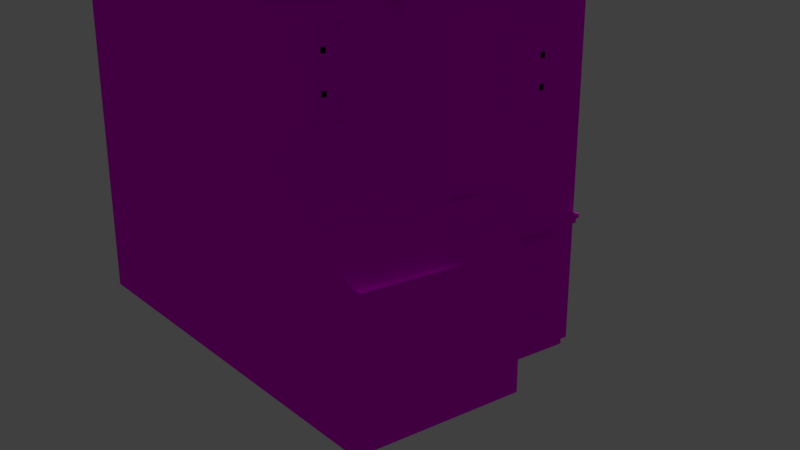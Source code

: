 # Source: b03_LOD1.blend  (saved by Blender 2.77.0; exported with 4.5.12 LTS)
import bpy
from mathutils import Matrix  # noqa: F401  (used for matrix-valued properties, if any)

bpy.ops.wm.read_factory_settings(use_empty=True)
scene = bpy.context.scene
scene.name = 'Scene'

# ---- collections
col_collection_1 = bpy.data.collections.new('Collection 1'); scene.collection.children.link(col_collection_1)

# ---- images (referenced by path relative to the original .blend; pixels are not part of the script)
import os
ASSET_DIR = os.environ.get("B2B_ASSET_DIR", "")  # directory of the original .blend (textures are referenced by path, not embedded)
HERE = os.path.dirname(os.path.abspath(__file__))  # packed textures are extracted next to this script under _unpacked/

def load_image(name, relpath, width, height, colorspace="sRGB"):
    """Load a texture the original file referenced (path relative to the .blend, or extracted next to this script)."""
    p = next((c for c in (os.path.join(HERE, relpath), os.path.join(ASSET_DIR, relpath)) if relpath and os.path.exists(c)), "")
    if p:
        img = bpy.data.images.load(p, check_existing=True)
        img.name = name
    else:  # same state as the original file: an image datablock whose file is absent (Cycles renders it pink)
        img = bpy.data.images.new(name, width, height)
        img.source = "FILE"
        img.filepath = "//" + (relpath or name)
    img.colorspace_settings.name = colorspace
    return img
img_colorpalette_jpg = load_image('colorPalette.jpg', 'colorPalette.jpg', 1024, 1024, 'sRGB')

# ---- materials (node trees are filled in below, after node groups)
mat_material = bpy.data.materials.new('Material')
mat_material.alpha_threshold = 0.0
mat_material.roughness = 0.5
mat_material.line_color = (0.0, 0.0, 0.0, 1.0)

# ---- material node trees
mat_material.use_nodes = True; mat_material.node_tree.nodes.clear()
_N = mat_material.node_tree.nodes; _L = mat_material.node_tree.links
n0 = _N.new('ShaderNodeOutputMaterial'); n0.name = 'Material Output'; n0.location = (300, 300)
n1 = _N.new('ShaderNodeBsdfDiffuse'); n1.name = 'Diffuse BSDF'; n1.location = (10, 300)
n2 = _N.new('ShaderNodeTexImage'); n2.name = 'Image Texture'; n2.location = (228, 132)
n2.width = 140
n2.image = img_colorpalette_jpg
n3 = _N.new('ShaderNodeTexCoord'); n3.name = 'Texture Coordinate'; n3.location = (-183, 230)
_L.new(n1.outputs[0], n0.inputs[0])
_L.new(n3.outputs[2], n2.inputs[0])
_L.new(n2.outputs[0], n1.inputs[0])
n0.is_active_output = True

# ---- world
world_world = bpy.data.worlds.new('World'); scene.world = world_world
world_world.color = (0.05088, 0.05088, 0.05088)
world_world.use_sun_shadow = False
world_world.sun_shadow_jitter_overblur = 0.0
world_world.cycles.sampling_method = 'MANUAL'

# ---- cameras
cam_camera = bpy.data.cameras.new('Camera')
cam_camera.clip_end = 100.0
cam_camera.lens = 35.0
cam_camera.sensor_width = 32.0
cam_camera.sensor_height = 18.0
cam_camera.ortho_scale = 7.314
cam_camera.dof.focus_distance = 0.0

# ---- lights
light_sun = bpy.data.lights.new('Sun', 'SUN')
light_sun.transmission_factor = 0.0
light_sun.angle = 0.1993
light_sun.energy = 1.0
light_sun.shadow_buffer_clip_start = 0.5
light_sun.shadow_soft_size = 0.1
light_sun.shadow_cascade_max_distance = 1000.0

# ---- meshes
me_cube = bpy.data.meshes.new('Cube')
me_cube.from_pydata([(1.703, 4.184, 0.7357), (1.703, -3.959, 0.7357), (-6.053, -3.959, 0.7357), (-6.053, 4.184, 0.7357), (1.703, 4.184, 14.31), (-6.053, -3.959, 14.31), (-6.053, 4.184, 14.31), (-2.175, 4.184, 0.7357), (-2.175, -3.959, 0.7357), (-2.175, 4.184, 18.19), (-2.175, -3.959, 18.19), (3.642, 4.184, 0.7357), (3.642, -3.959, 0.7357), (3.642, 4.184, 14.31), (3.642, -3.959, 14.31), (1.703, 1.47, 0.7357), (1.703, -1.245, 0.7357), (-6.053, -1.245, 0.7357), (-6.053, 1.47, 0.7357), (1.703, 1.47, 14.31), (1.703, -1.245, 14.31), (-6.053, -1.245, 14.31), (-6.053, 1.47, 14.31), (-2.175, 1.47, 18.19), (-2.175, -1.245, 18.19), (-2.175, -1.245, 0.7357), (-2.175, 1.47, 0.7357), (3.642, 1.47, 0.7357), (3.642, -1.245, 0.7357), (3.642, 1.47, 14.31), (3.642, -1.245, 14.31), (1.703, -1.245, 16.25), (1.703, -3.959, 14.31), (3.642, -1.245, 16.25), (1.703, 1.47, 16.25), (3.642, 1.47, 16.25), (1.703, 0.1123, 0.7357), (-6.053, 0.1123, 0.7357), (1.703, 0.1123, 14.31), (-6.053, 0.1123, 14.31), (-2.175, 0.1123, 18.19), (-2.175, 0.1123, 0.7357), (3.642, -0.2057, 0.7357), (3.642, 0.1123, 14.31), (1.703, 0.1123, 16.25), (3.642, 0.1123, 16.25), (1.703, 4.184, 10.16), (1.703, -3.959, 10.16), (-6.053, -3.959, 10.16), (-6.053, 4.184, 10.16), (-2.175, 4.184, 12.48), (-2.175, -3.959, 12.48), (3.642, 4.184, 11.21), (3.642, -3.959, 10.16), (3.642, 1.925, 12.1), (3.642, -1.245, 10.16), (-6.053, -1.245, 10.16), (-6.053, 1.47, 10.16), (-6.053, 0.1123, 10.16), (3.642, -0.2057, 11.21), (5.581, 4.184, 0.7357), (5.581, 1.066, 0.7357), (5.581, 1.925, 12.1), (5.581, -0.2057, 0.7357), (5.581, -0.2057, 11.21), (5.581, 4.184, 11.21), (-2.175, -3.959, 6.326), (3.606, -1.245, 6.673), (-6.053, -1.245, 6.326), (-6.053, 1.47, 6.326), (-6.053, 0.1123, 6.326), (3.606, -0.2057, 6.673), (1.703, 4.184, 6.326), (1.703, -3.959, 6.326), (-6.053, -3.959, 6.326), (-6.053, 4.184, 6.326), (-2.175, 4.184, 6.326), (3.642, 4.184, 6.326), (3.606, -3.959, 6.673), (5.581, 1.925, 6.326), (5.581, -0.2057, 6.326), (5.581, 4.184, 6.326), (7.031, -1.245, 0.7357), (7.031, -3.959, 0.7357), (7.031, -0.2057, 0.7357), (7.029, -1.245, 4.502), (7.029, -0.2057, 4.502), (7.03, -3.959, 4.502), (5.629, -1.245, 0.7357), (5.629, -3.959, 0.7357), (5.659, -1.245, 5.371), (5.659, -0.2057, 5.371), (5.66, -3.959, 5.371), (5.629, -0.2057, 0.7357), (7.029, 0.7982, 4.502), (7.031, 0.7982, 0.7357), (5.659, 0.7982, 5.371), (5.629, 0.7982, 0.7357), (5.629, -3.467, 0.7357), (5.66, -3.467, 5.371), (7.03, -3.467, 4.502), (7.031, -3.467, 0.7357), (-6.053, -3.467, 6.326), (3.606, -3.467, 6.673), (3.642, -3.467, 10.16), (-6.053, -3.467, 10.16), (3.642, -3.368, 14.68), (1.703, -3.368, 14.68), (-2.175, -3.467, 0.7357), (-6.053, -3.467, 14.31), (-6.053, -3.467, 0.7357), (3.642, -3.467, 14.31), (3.642, -3.467, 0.7357), (-2.175, -3.467, 18.19), (1.703, -3.467, 14.31), (1.703, -3.467, 0.7357), (3.642, -3.14, 13.7), (3.642, -3.14, 10.77), (3.642, -1.572, 13.7), (3.642, -1.572, 10.77), (3.63, -1.572, 6.89), (3.63, -3.14, 6.89), (3.64, -1.572, 9.594), (3.64, -3.14, 9.594), (3.777, -3.14, 13.7), (3.777, -3.14, 10.77), (3.777, -1.572, 13.7), (3.777, -1.572, 10.77), (3.765, -1.572, 6.889), (3.765, -3.14, 6.889), (3.775, -1.572, 9.593), (3.775, -3.14, 9.593), (3.777, -2.871, 13.5), (3.777, -2.871, 10.97), (3.777, -1.841, 13.5), (3.777, -1.841, 10.97), (3.765, -1.841, 7.076), (3.765, -2.871, 7.076), (3.774, -1.841, 9.406), (3.774, -2.871, 9.406), (3.582, -2.871, 13.5), (3.582, -2.871, 10.97), (3.582, -1.841, 13.5), (3.582, -1.841, 10.97), (3.571, -1.841, 7.077), (3.571, -2.871, 7.077), (3.579, -1.841, 9.407), (3.579, -2.871, 9.407), (3.499, -3.005, 8.718), (3.499, -3.005, 8.865), (3.499, -1.787, 8.718), (3.499, -1.787, 8.865), (3.685, -3.005, 8.718), (3.685, -3.005, 8.865), (3.685, -1.787, 8.718), (3.685, -1.787, 8.865), (3.499, -3.005, 7.733), (3.499, -3.005, 7.879), (3.499, -1.787, 7.733), (3.499, -1.787, 7.879), (3.685, -3.005, 7.733), (3.685, -3.005, 7.879), (3.685, -1.787, 7.733), (3.685, -1.787, 7.879), (3.499, -2.255, 6.991), (3.499, -2.4, 6.991), (3.499, -2.255, 9.479), (3.499, -2.4, 9.479), (3.685, -2.255, 6.991), (3.685, -2.4, 6.991), (3.685, -2.255, 9.479), (3.685, -2.4, 9.479), (3.499, -3.005, 12.74), (3.499, -3.005, 12.89), (3.499, -1.787, 12.74), (3.499, -1.787, 12.89), (3.685, -3.005, 12.74), (3.685, -3.005, 12.89), (3.685, -1.787, 12.74), (3.685, -1.787, 12.89), (3.499, -3.005, 11.76), (3.499, -3.005, 11.9), (3.499, -1.787, 11.76), (3.499, -1.787, 11.9), (3.685, -3.005, 11.76), (3.685, -3.005, 11.9), (3.685, -1.787, 11.76), (3.685, -1.787, 11.9), (3.499, -2.255, 11.02), (3.499, -2.4, 11.02), (3.499, -2.255, 13.5), (3.499, -2.4, 13.5), (3.685, -2.255, 11.02), (3.685, -2.4, 11.02), (3.685, -2.255, 13.5), (3.685, -2.4, 13.5), (1.703, -3.368, 15.03), (1.703, -3.959, 14.65), (3.642, -3.368, 15.03), (3.642, -3.959, 14.65), (3.642, 4.184, 14.65), (1.703, 4.184, 14.65), (1.703, 1.47, 16.59), (1.703, 0.1123, 16.59), (1.703, -1.245, 16.59), (3.642, 1.47, 16.59), (3.642, 0.1123, 16.59), (3.642, -1.245, 16.59), (3.893, -3.368, 14.68), (3.893, -3.959, 14.31), (3.893, 4.184, 14.31), (3.893, 1.47, 16.25), (3.893, 0.1123, 16.25), (3.893, -1.245, 16.25), (3.893, 1.47, 16.59), (3.893, 4.184, 14.65), (3.893, -3.368, 15.03), (3.893, -3.959, 14.65), (3.893, 0.1123, 16.59), (3.893, -1.245, 16.59), (3.642, -0.2119, 11.63), (5.581, -0.2119, 11.63), (3.642, 1.918, 13.06), (3.642, 4.178, 11.63), (5.581, 1.918, 13.06), (5.581, 4.178, 11.63), (5.841, 1.925, 12.64), (5.841, -0.2057, 11.21), (5.841, 4.184, 11.21), (5.809, 1.937, 13.05), (5.809, -0.1929, 11.61), (5.809, 4.197, 11.61), (5.581, 1.93, 11.95), (5.581, -0.2004, 10.51), (5.581, 4.189, 10.51), (5.841, 1.93, 11.95), (5.841, -0.2004, 10.51), (5.841, 4.189, 10.51), (6.108, 1.925, 12.64), (6.108, -0.2057, 11.21), (6.108, 4.184, 11.21), (6.108, 1.918, 13.06), (6.108, -0.2119, 11.63), (6.108, 4.178, 11.63), (-2.175, -3.959, 4.242), (-6.053, -1.245, 4.242), (-6.053, 1.47, 4.242), (-6.053, 0.1123, 4.242), (3.635, -0.2057, 4.242), (5.581, 1.066, 4.242), (5.581, -0.2057, 4.242), (-6.053, -3.467, 4.242), (1.703, 4.184, 4.242), (1.703, -3.959, 4.242), (-6.053, -3.959, 4.242), (-6.053, 4.184, 4.242), (-2.175, 4.184, 4.242), (3.642, 4.184, 4.242), (3.635, -3.959, 4.242), (5.581, 4.184, 4.242), (7.03, -1.245, 4.242), (7.03, -0.2057, 4.242), (7.031, -3.959, 4.242), (5.635, -3.959, 4.242), (5.635, -0.2057, 4.242), (7.03, 0.7982, 4.242), (5.635, 0.7982, 4.242), (7.031, -3.467, 4.242), (7.301, -1.245, 4.504), (7.302, -3.467, 4.504), (7.302, -3.959, 4.242), (7.302, -3.959, 4.504), (7.301, -0.2057, 4.504), (7.301, 0.7983, 4.504), (7.301, -1.245, 4.242), (7.301, -0.2057, 4.242), (7.301, 0.7983, 4.242), (7.302, -3.467, 4.242), (5.559, 0.7364, 4.056), (5.559, 0.7364, 4.206), (5.559, 4.178, 4.056), (5.559, 4.178, 4.206), (5.691, 0.7364, 4.056), (5.691, 0.7364, 4.206), (5.691, 4.178, 4.056), (5.691, 4.178, 4.206), (5.559, 0.7364, 4.328), (5.559, 4.178, 4.328), (5.691, 4.178, 4.328), (5.691, 0.7364, 4.328), (5.781, 4.178, 4.206), (5.781, 0.7364, 4.206), (5.781, 4.178, 4.328), (5.781, 0.7364, 4.328), (5.603, -0.1925, 9.896), (5.603, -0.1925, 10.05), (5.603, 4.16, 9.896), (5.603, 4.16, 10.05), (5.735, -0.1925, 9.896), (5.735, -0.1925, 10.05), (5.735, 4.16, 9.896), (5.735, 4.16, 10.05), (5.603, -0.1925, 10.17), (5.603, 4.16, 10.17), (5.735, 4.16, 10.17), (5.735, -0.1925, 10.17), (5.825, 4.16, 10.05), (5.825, -0.1925, 10.05), (5.825, 4.16, 10.17), (5.825, -0.1925, 10.17), (3.674, -3.946, 9.896), (3.674, -3.946, 10.05), (3.674, -0.2728, 9.896), (3.674, -0.2728, 10.05), (3.805, -3.946, 9.896), (3.805, -3.946, 10.05), (3.805, -0.2728, 9.896), (3.805, -0.2728, 10.05), (3.674, -3.946, 10.17), (3.674, -0.2728, 10.17), (3.805, -0.2728, 10.17), (3.805, -3.946, 10.17), (3.895, -0.2728, 10.05), (3.895, -3.946, 10.05), (3.895, -0.2728, 10.17), (3.895, -3.946, 10.17), (3.663, -0.1958, 9.896), (3.663, -0.1958, 10.05), (5.826, -0.1958, 9.896), (5.826, -0.1958, 10.05), (3.663, -0.3277, 9.896), (3.663, -0.3277, 10.05), (5.826, -0.3277, 9.896), (5.826, -0.3277, 10.05), (3.663, -0.1958, 10.17), (5.826, -0.1958, 10.17), (5.826, -0.3277, 10.17), (3.663, -0.3277, 10.17), (5.826, -0.4178, 10.05), (3.663, -0.4178, 10.05), (5.826, -0.4178, 10.17), (3.663, -0.4178, 10.17), (5.581, 3.268, 9.264), (5.581, 1.541, 9.264), (5.581, 3.268, 7.097), (5.581, 1.541, 7.097), (5.581, 0.5268, 8.94), (5.859, 3.268, 9.264), (5.859, 1.541, 9.264), (5.859, 3.268, 7.097), (5.859, 1.541, 7.097), (5.859, 3.115, 9.071), (5.859, 1.695, 9.071), (5.859, 3.115, 7.289), (5.859, 1.695, 7.289), (5.833, 3.115, 9.071), (5.833, 1.695, 9.071), (5.833, 3.115, 7.289), (5.833, 1.695, 7.289), (5.701, 1.656, 8.491), (5.701, 1.656, 8.637), (5.701, 3.153, 8.491), (5.701, 3.153, 8.637), (5.887, 1.656, 8.491), (5.887, 1.656, 8.637), (5.887, 3.153, 8.491), (5.887, 3.153, 8.637), (5.701, 1.656, 7.733), (5.701, 1.656, 7.879), (5.701, 3.153, 7.733), (5.701, 3.153, 7.879), (5.887, 1.656, 7.733), (5.887, 1.656, 7.879), (5.887, 3.153, 7.733), (5.887, 3.153, 7.879), (5.701, 2.477, 7.25), (5.701, 2.332, 7.25), (5.701, 2.477, 9.22), (5.701, 2.332, 9.22), (5.887, 2.477, 7.25), (5.887, 2.332, 7.25), (5.887, 2.477, 9.22), (5.887, 2.332, 9.22), (3.615, -3.967, 14.02), (3.615, -3.967, 14.17), (3.615, 4.171, 14.02), (3.615, 4.171, 14.17), (3.747, -3.967, 14.02), (3.747, -3.967, 14.17), (3.747, 4.171, 14.02), (3.747, 4.171, 14.17), (3.615, -3.967, 14.29), (3.615, 4.171, 14.29), (3.747, 4.171, 14.29), (3.747, -3.967, 14.29), (3.837, 4.171, 14.17), (3.837, -3.967, 14.17), (3.837, 4.171, 14.29), (3.837, -3.967, 14.29), (-0.7248, 1.673, 15.96), (-0.7248, 1.673, 17.18), (-0.7248, 2.889, 15.96), (-0.7248, 2.889, 17.18), (0.4912, 1.673, 15.96), (0.4912, 1.673, 17.18), (0.4912, 2.889, 15.96), (0.4912, 2.889, 17.18), (-0.5993, 1.799, 17.18), (-0.5993, 2.764, 17.18), (0.3657, 2.764, 17.18), (0.3657, 1.799, 17.18), (-0.5993, 1.799, 17.39), (-0.5993, 2.764, 17.39), (0.3657, 2.764, 17.39), (0.3657, 1.799, 17.39), (-0.6379, 1.76, 17.46), (-0.6379, 2.802, 17.46), (0.4043, 2.802, 17.46), (0.4043, 1.76, 17.46), (-0.5603, 1.838, 18.09), (-0.5603, 2.725, 18.09), (0.3267, 2.725, 18.09), (0.3267, 1.838, 18.09), (-0.4202, 1.978, 18.16), (-0.4202, 2.585, 18.16), (0.1867, 2.585, 18.16), (0.1867, 1.978, 18.16), (-0.4202, 1.978, 18.6), (-0.4202, 2.585, 18.6), (0.1867, 2.585, 18.6), (0.1867, 1.978, 18.6), (-0.523, 1.875, 18.6), (-0.523, 2.688, 18.6), (0.2895, 2.688, 18.6), (0.2895, 1.875, 18.6), (-0.523, 1.875, 19.08), (-0.523, 2.688, 19.08), (0.2895, 2.688, 19.08), (0.2895, 1.875, 19.08), (-0.09747, 2.588, 19.05), (-0.09747, 2.588, 20.21), (0.1597, 2.439, 19.05), (0.1597, 2.439, 20.21), (0.1597, 2.142, 19.05), (0.1597, 2.142, 20.21), (-0.09747, 1.994, 19.05), (-0.09747, 1.994, 20.21), (-0.3546, 2.142, 19.05), (-0.3546, 2.142, 20.21), (-0.3546, 2.439, 19.05), (-0.3546, 2.439, 20.21), (-0.09747, 2.588, 19.63), (0.1597, 2.439, 19.63), (0.1597, 2.142, 19.63), (-0.09747, 1.994, 19.63), (-0.3546, 2.142, 19.63), (-0.3546, 2.439, 19.63), (-0.09747, 2.588, 19.74), (0.1597, 2.439, 19.74), (0.1597, 2.142, 19.74), (-0.09747, 1.994, 19.74), (-0.3546, 2.142, 19.74), (-0.3546, 2.439, 19.74), (0.1966, 2.461, 19.75), (0.2237, 2.476, 19.62), (0.1966, 2.121, 19.75), (0.2237, 2.105, 19.62), (-0.09747, 1.951, 19.75), (-0.09747, 1.92, 19.62), (-0.3915, 2.121, 19.75), (-0.4186, 2.105, 19.62), (-0.3915, 2.461, 19.75), (-0.4186, 2.476, 19.62), (-0.09747, 2.662, 19.62), (-0.09747, 2.63, 19.75), (-1.961, -3.381, 19.39), (-1.961, -3.381, 18.23), (-1.961, -3.084, 19.39), (-0.09747, 1.994, 20.32), (-1.961, -3.084, 18.23), (-0.3546, 2.439, 20.32), (0.222, 2.475, 20.19), (-0.09747, 2.66, 20.19), (0.222, 2.106, 20.19), (-0.09747, 1.922, 20.19), (-0.417, 2.106, 20.19), (-0.417, 2.475, 20.19), (0.1597, 2.439, 20.32), (-0.09747, 2.588, 20.32), (0.1597, 2.142, 20.32), (-2.218, -2.936, 19.39), (-0.3546, 2.142, 20.32), (-2.218, -2.936, 18.23), (-2.218, -3.529, 18.23), (-2.218, -3.529, 19.39), (-2.475, -3.381, 18.23), (-2.475, -3.381, 19.39), (-2.475, -3.084, 18.23), (-2.475, -3.084, 19.39), (-2.218, -2.936, 18.81), (-1.961, -3.084, 18.81), (-1.961, -3.381, 18.81), (-2.218, -3.529, 18.81), (-2.475, -3.381, 18.81), (-2.475, -3.084, 18.81), (-2.218, -2.936, 18.92), (-1.961, -3.084, 18.92), (-1.961, -3.381, 18.92), (-2.218, -3.529, 18.92), (-2.475, -3.381, 18.92), (-2.475, -3.084, 18.92), (-1.924, -3.063, 18.93), (-1.897, -3.047, 18.8), (-1.924, -3.402, 18.93), (-1.897, -3.418, 18.8), (-2.218, -3.572, 18.93), (-2.218, -3.603, 18.8), (-2.512, -3.402, 18.93), (-2.539, -3.418, 18.8), (-2.512, -3.063, 18.93), (-2.539, -3.047, 18.8), (-2.218, -2.862, 18.8), (-2.218, -2.893, 18.93), (-2.218, -3.529, 19.5), (-2.475, -3.084, 19.5), (-1.898, -3.048, 19.37), (-2.218, -2.864, 19.37), (-1.898, -3.417, 19.37), (-2.218, -3.601, 19.37), (-2.537, -3.417, 19.37), (-2.537, -3.048, 19.37), (-1.961, -3.084, 19.5), (-2.218, -2.936, 19.5), (-1.961, -3.381, 19.5), (-2.475, -3.381, 19.5), (-2.407, -3.597, 18.0), (-2.407, -3.597, 18.34), (-2.407, -2.982, 18.0), (-2.407, -2.982, 18.34), (-1.792, -3.597, 18.0), (-1.792, -3.597, 18.34), (-1.792, -2.982, 18.0), (-1.792, -2.982, 18.34), (5.581, 3.417, 0.9216), (5.581, 1.397, 0.9216), (5.581, 1.397, 3.904), (5.581, 3.417, 3.904), (6.059, 3.417, 0.9216), (6.059, 1.397, 0.9216), (6.059, 1.397, 3.904), (6.059, 3.417, 3.904)], [], [(108, 8, 2, 110), (113, 109, 5, 10), (43, 29, 35, 45), (51, 10, 5, 48), (57, 22, 6, 49), (256, 7, 3, 255), (252, 0, 7, 256), (47, 32, 10, 51), (114, 113, 10, 32), (115, 1, 8, 108), (104, 111, 14, 53), (253, 1, 12, 258), (46, 4, 13, 52), (15, 0, 11, 27), (115, 16, 28, 112), (36, 15, 27, 42), (52, 13, 29, 54), (59, 43, 30, 55), (0, 15, 26, 7), (36, 16, 25, 41), (4, 9, 23, 19), (38, 40, 24, 20), (105, 109, 21, 56), (58, 39, 22, 57), (111, 30, 33, 106), (9, 6, 22, 23), (40, 39, 21, 24), (7, 26, 18, 3), (41, 25, 17, 37), (205, 206, 218, 214), (34, 44, 203, 202), (107, 32, 197, 196), (4, 19, 34), (114, 32, 107), (38, 20, 31, 44), (29, 13, 35), (19, 38, 44, 34), (13, 4, 201, 200), (26, 41, 37, 18), (23, 22, 39, 40), (56, 21, 39, 58), (19, 23, 40, 38), (15, 36, 41, 26), (54, 29, 43, 59), (16, 36, 42, 28), (30, 43, 45, 33), (27, 11, 60, 61), (68, 56, 58, 70), (24, 21, 109, 113), (20, 24, 113, 114), (16, 115, 108, 25), (65, 52, 223, 225), (111, 104, 117, 116), (32, 47, 53, 14), (1, 115, 112, 12), (48, 5, 109, 105), (4, 46, 50, 9), (9, 50, 49, 6), (14, 111, 106), (207, 198, 216, 219), (20, 114, 107, 31), (89, 98, 101, 83), (225, 224, 229, 231), (42, 27, 61, 63), (248, 42, 63, 250), (254, 74, 102, 251), (257, 77, 81, 259), (55, 104, 123, 122), (259, 81, 79, 249), (249, 79, 80, 250), (244, 66, 74, 254), (246, 69, 75, 255), (253, 73, 66, 244), (91, 90, 85, 86), (252, 72, 77, 257), (98, 88, 82, 101), (251, 102, 68, 245), (247, 70, 69, 246), (245, 68, 70, 247), (59, 71, 80, 64), (47, 73, 78, 53), (46, 72, 76, 50), (260, 261, 275, 274), (267, 260, 274, 277), (99, 92, 87, 100), (261, 84, 95, 265), (263, 89, 83, 262), (88, 93, 84, 82), (28, 42, 93, 88), (258, 12, 89, 263), (248, 71, 91, 264), (103, 78, 92, 99), (112, 28, 88, 98), (71, 67, 90, 91), (266, 96, 94, 265), (84, 93, 97, 95), (91, 86, 94, 96), (264, 91, 96, 266), (67, 103, 99, 90), (12, 112, 98, 89), (48, 105, 102, 74), (87, 262, 270, 271), (25, 108, 110, 17), (70, 58, 57, 69), (105, 56, 68, 102), (71, 59, 55, 67), (46, 52, 77, 72), (103, 104, 53, 78), (47, 51, 66, 73), (69, 57, 49, 75), (66, 51, 48, 74), (79, 346, 62, 64, 80), (65, 62, 343, 342), (52, 65, 81, 77), (50, 76, 75, 49), (90, 99, 100, 85), (118, 116, 124, 126), (104, 55, 119, 117), (55, 30, 118, 119), (30, 111, 116, 118), (122, 123, 131, 130), (67, 55, 122, 120), (104, 103, 121, 123), (103, 67, 120, 121), (125, 127, 135, 133), (129, 128, 136, 137), (119, 118, 126, 127), (123, 121, 129, 131), (121, 120, 128, 129), (117, 119, 127, 125), (120, 122, 130, 128), (116, 117, 125, 124), (137, 136, 144, 145), (139, 137, 145, 147), (124, 125, 133, 132), (128, 130, 138, 136), (130, 131, 139, 138), (126, 124, 132, 134), (127, 126, 134, 135), (131, 129, 137, 139), (143, 142, 140, 141), (144, 146, 147, 145), (133, 135, 143, 141), (132, 133, 141, 140), (136, 138, 146, 144), (138, 139, 147, 146), (134, 132, 140, 142), (135, 134, 142, 143), (149, 151, 150, 148), (151, 155, 154, 150), (155, 153, 152, 154), (153, 149, 148, 152), (148, 150, 154, 152), (153, 155, 151, 149), (157, 159, 158, 156), (159, 163, 162, 158), (163, 161, 160, 162), (161, 157, 156, 160), (156, 158, 162, 160), (161, 163, 159, 157), (165, 167, 166, 164), (167, 171, 170, 166), (171, 169, 168, 170), (169, 165, 164, 168), (164, 166, 170, 168), (169, 171, 167, 165), (173, 175, 174, 172), (175, 179, 178, 174), (179, 177, 176, 178), (177, 173, 172, 176), (172, 174, 178, 176), (177, 179, 175, 173), (181, 183, 182, 180), (183, 187, 186, 182), (187, 185, 184, 186), (185, 181, 180, 184), (180, 182, 186, 184), (185, 187, 183, 181), (189, 191, 190, 188), (191, 195, 194, 190), (195, 193, 192, 194), (193, 189, 188, 192), (188, 190, 194, 192), (193, 195, 191, 189), (196, 197, 199, 198), (201, 202, 205, 200), (203, 204, 207, 206), (202, 203, 206, 205), (204, 196, 198, 207), (206, 207, 219, 218), (4, 34, 202, 201), (13, 200, 215, 210), (35, 13, 210, 211), (31, 107, 196, 204), (44, 31, 204, 203), (32, 14, 199, 197), (213, 212, 218, 219), (211, 210, 215, 214), (208, 213, 219, 216), (209, 208, 216, 217), (212, 211, 214, 218), (198, 199, 217, 216), (33, 45, 212, 213), (106, 33, 213, 208), (199, 14, 209, 217), (14, 106, 208, 209), (45, 35, 211, 212), (200, 205, 214, 215), (222, 220, 221, 224), (223, 222, 224, 225), (59, 64, 221, 220), (54, 59, 220, 222), (227, 64, 233, 236), (52, 54, 222, 223), (230, 227, 239, 242), (227, 226, 238, 239), (65, 225, 231, 228), (221, 64, 227, 230), (226, 227, 236, 235), (224, 221, 230, 229), (233, 232, 235, 236), (232, 234, 237, 235), (64, 62, 232, 233), (228, 226, 235, 237), (65, 228, 237, 234), (62, 65, 234, 232), (239, 238, 241, 242), (238, 240, 243, 241), (229, 230, 242, 241), (226, 228, 240, 238), (228, 231, 243, 240), (231, 229, 241, 243), (82, 260, 267, 101), (93, 264, 266, 97), (97, 266, 265, 95), (42, 248, 264, 93), (78, 258, 263, 92), (92, 263, 262, 87), (261, 265, 276, 275), (84, 261, 260, 82), (101, 267, 262, 83), (17, 245, 247, 37), (37, 247, 246, 18), (110, 251, 245, 17), (0, 252, 257, 11), (1, 253, 244, 8), (18, 246, 255, 3), (8, 244, 254, 2), (61, 249, 250, 63), (60, 259, 546, 543), (11, 257, 259, 60), (2, 254, 251, 110), (71, 248, 250, 80), (73, 253, 258, 78), (72, 252, 256, 76), (76, 256, 255, 75), (277, 269, 271, 270), (275, 272, 268, 274), (274, 268, 269, 277), (272, 275, 276, 273), (265, 94, 273, 276), (100, 87, 271, 269), (94, 86, 272, 273), (85, 100, 269, 268), (262, 267, 277, 270), (86, 85, 268, 272), (279, 281, 280, 278), (281, 285, 284, 280), (285, 283, 282, 284), (283, 279, 278, 282), (278, 280, 284, 282), (285, 281, 287, 288), (289, 288, 287, 286), (285, 288, 292, 290), (281, 279, 286, 287), (279, 283, 289, 286), (291, 290, 292, 293), (283, 285, 290, 291), (289, 283, 291, 293), (288, 289, 293, 292), (295, 297, 296, 294), (297, 301, 300, 296), (301, 299, 298, 300), (299, 295, 294, 298), (294, 296, 300, 298), (301, 297, 303, 304), (305, 304, 303, 302), (301, 304, 308, 306), (297, 295, 302, 303), (295, 299, 305, 302), (307, 306, 308, 309), (299, 301, 306, 307), (305, 299, 307, 309), (304, 305, 309, 308), (311, 313, 312, 310), (313, 317, 316, 312), (317, 315, 314, 316), (315, 311, 310, 314), (310, 312, 316, 314), (317, 313, 319, 320), (321, 320, 319, 318), (317, 320, 324, 322), (313, 311, 318, 319), (311, 315, 321, 318), (323, 322, 324, 325), (315, 317, 322, 323), (321, 315, 323, 325), (320, 321, 325, 324), (327, 329, 328, 326), (329, 333, 332, 328), (333, 331, 330, 332), (331, 327, 326, 330), (326, 328, 332, 330), (333, 329, 335, 336), (337, 336, 335, 334), (333, 336, 340, 338), (329, 327, 334, 335), (327, 331, 337, 334), (339, 338, 340, 341), (331, 333, 338, 339), (337, 331, 339, 341), (336, 337, 341, 340), (343, 345, 350, 348), (62, 346, 79, 345, 343), (79, 81, 344, 345), (81, 65, 342, 344), (348, 350, 354, 352), (342, 343, 348, 347), (344, 342, 347, 349), (345, 344, 349, 350), (351, 352, 356, 355), (347, 348, 352, 351), (349, 347, 351, 353), (350, 349, 353, 354), (355, 356, 358, 357), (353, 351, 355, 357), (354, 353, 357, 358), (352, 354, 358, 356), (360, 362, 361, 359), (362, 366, 365, 361), (366, 364, 363, 365), (364, 360, 359, 363), (359, 361, 365, 363), (364, 366, 362, 360), (368, 370, 369, 367), (370, 374, 373, 369), (374, 372, 371, 373), (372, 368, 367, 371), (367, 369, 373, 371), (372, 374, 370, 368), (376, 378, 377, 375), (378, 382, 381, 377), (382, 380, 379, 381), (380, 376, 375, 379), (375, 377, 381, 379), (380, 382, 378, 376), (384, 386, 385, 383), (386, 390, 389, 385), (390, 388, 387, 389), (388, 384, 383, 387), (383, 385, 389, 387), (390, 386, 392, 393), (394, 393, 392, 391), (390, 393, 397, 395), (386, 384, 391, 392), (384, 388, 394, 391), (396, 395, 397, 398), (388, 390, 395, 396), (394, 388, 396, 398), (393, 394, 398, 397), (400, 402, 401, 399), (402, 406, 405, 401), (406, 404, 403, 405), (404, 400, 399, 403), (399, 401, 405, 403), (400, 404, 410, 407), (407, 410, 414, 411), (406, 402, 408, 409), (404, 406, 409, 410), (402, 400, 407, 408), (413, 412, 416, 417), (409, 408, 412, 413), (410, 409, 413, 414), (408, 407, 411, 412), (418, 417, 421, 422), (414, 413, 417, 418), (412, 411, 415, 416), (411, 414, 418, 415), (419, 422, 426, 423), (416, 415, 419, 420), (415, 418, 422, 419), (417, 416, 420, 421), (426, 425, 429, 430), (421, 420, 424, 425), (422, 421, 425, 426), (420, 419, 423, 424), (428, 427, 431, 432), (424, 423, 427, 428), (423, 426, 430, 427), (425, 424, 428, 429), (431, 434, 438, 435), (427, 430, 434, 431), (429, 428, 432, 433), (430, 429, 433, 434), (438, 437, 436, 435), (433, 432, 436, 437), (434, 433, 437, 438), (432, 431, 435, 436), (457, 440, 442, 458), (458, 442, 444, 459), (459, 444, 446, 460), (460, 446, 448, 461), (444, 442, 481, 483), (461, 448, 450, 462), (462, 450, 440, 457), (439, 441, 443, 445, 447, 449), (449, 456, 451, 439), (447, 455, 456, 449), (445, 454, 455, 447), (443, 453, 454, 445), (441, 452, 453, 443), (439, 451, 452, 441), (461, 462, 471, 469), (458, 459, 465, 463), (455, 454, 468, 470), (462, 457, 474, 471), (452, 451, 473, 464), (459, 460, 467, 465), (472, 471, 474, 473), (470, 469, 471, 472), (468, 467, 469, 470), (466, 465, 467, 468), (464, 463, 465, 466), (473, 474, 463, 464), (454, 453, 466, 468), (457, 458, 463, 474), (451, 456, 472, 473), (460, 461, 469, 467), (453, 452, 464, 466), (456, 455, 470, 472), (487, 488, 480, 491, 478, 489), (509, 496, 498, 510), (446, 444, 483, 484), (442, 440, 482, 481), (475, 477, 525, 527), (448, 446, 484, 485), (483, 481, 487, 489), (486, 485, 491, 480), (481, 482, 488, 487), (484, 483, 489, 478), (482, 486, 480, 488), (485, 484, 478, 491), (508, 494, 496, 509), (507, 475, 494, 508), (506, 477, 475, 507), (440, 450, 486, 482), (505, 490, 477, 506), (450, 448, 485, 486), (510, 498, 490, 505), (492, 479, 476, 493, 495, 497), (497, 504, 499, 492), (495, 503, 504, 497), (493, 502, 503, 495), (476, 501, 502, 493), (479, 500, 501, 476), (492, 499, 500, 479), (509, 510, 519, 517), (506, 507, 513, 511), (503, 502, 516, 518), (510, 505, 522, 519), (500, 499, 521, 512), (507, 508, 515, 513), (520, 519, 522, 521), (518, 517, 519, 520), (516, 515, 517, 518), (514, 513, 515, 516), (512, 511, 513, 514), (521, 522, 511, 512), (502, 501, 514, 516), (505, 506, 511, 522), (499, 504, 520, 521), (508, 509, 517, 515), (501, 500, 512, 514), (504, 503, 518, 520), (531, 532, 524, 534, 523, 533), (494, 475, 527, 528), (477, 490, 526, 525), (496, 494, 528, 529), (527, 525, 531, 533), (530, 529, 534, 524), (525, 526, 532, 531), (528, 527, 533, 523), (526, 530, 524, 532), (529, 528, 523, 534), (490, 498, 530, 526), (498, 496, 529, 530), (536, 538, 537, 535), (538, 542, 541, 537), (542, 540, 539, 541), (540, 536, 535, 539), (535, 537, 541, 539), (540, 542, 538, 536), (543, 546, 550, 547), (61, 60, 543, 544), (249, 61, 544, 545), (259, 249, 545, 546), (547, 550, 549, 548), (544, 543, 547, 548), (546, 545, 549, 550), (545, 544, 548, 549)])
_uv = me_cube.uv_layers.new(name='UVMap')
_uv.uv.foreach_set('vector', [0.4975, 0.02972, 0.4977, 0.02972, 0.4977, 0.03229, 0.4975, 0.03229, 0.6088, 0.4511, 0.6088, 0.4537, 0.6086, 0.4537, 0.6086, 0.4511, 0.4994, 0.02891, 0.4999, 0.02891, 0.4999, 0.03019, 0.4994, 0.03019, 0.4983, 0.01582, 0.4983, 0.01203, 0.4999, 0.0146, 0.4999, 0.01736, 0.5071, 0.01739, 0.5071, 0.01464, 0.5082, 0.01464, 0.5082, 0.01739, 0.5033, 0.01436, 0.5033, 0.01203, 0.5048, 0.01203, 0.5048, 0.01436, 0.5017, 0.01436, 0.5017, 0.01203, 0.5033, 0.01203, 0.5033, 0.01436, 0.4967, 0.01736, 0.4967, 0.0146, 0.4983, 0.01203, 0.4983, 0.01582, 0.6066, 0.4677, 0.6083, 0.4677, 0.6083, 0.4681, 0.6066, 0.468, 0.4975, 0.02715, 0.4977, 0.02715, 0.4977, 0.02972, 0.4975, 0.02972, 0.4979, 0.02615, 0.4979, 0.02891, 0.4977, 0.02891, 0.4977, 0.02615, 0.4967, 0.02128, 0.4967, 0.02361, 0.4959, 0.02361, 0.4959, 0.02128, 0.5017, 0.01828, 0.5017, 0.02104, 0.5009, 0.02104, 0.5009, 0.01898, 0.4955, 0.02715, 0.4944, 0.02715, 0.4944, 0.02586, 0.4955, 0.02586, 0.4975, 0.02715, 0.4966, 0.02715, 0.4966, 0.02586, 0.4975, 0.02586, 0.4961, 0.02715, 0.4955, 0.02715, 0.4955, 0.02586, 0.4962, 0.02586, 0.5011, 0.02685, 0.5011, 0.02891, 0.4999, 0.02891, 0.5001, 0.02744, 0.4993, 0.02685, 0.4994, 0.02891, 0.4988, 0.02891, 0.4988, 0.02615, 0.4944, 0.02715, 0.4955, 0.02715, 0.4955, 0.02972, 0.4944, 0.02972, 0.4961, 0.02715, 0.4966, 0.02715, 0.4966, 0.02972, 0.4961, 0.02972, 0.6066, 0.4626, 0.6083, 0.4627, 0.6083, 0.4645, 0.6066, 0.4644, 0.6066, 0.4653, 0.6083, 0.4654, 0.6083, 0.4663, 0.6066, 0.4662, 0.505, 0.01739, 0.505, 0.01464, 0.506, 0.01464, 0.506, 0.01739, 0.5065, 0.01739, 0.5065, 0.01464, 0.5071, 0.01464, 0.5071, 0.01739, 0.4979, 0.02891, 0.4988, 0.02891, 0.4988, 0.03019, 0.498, 0.02916, 0.612, 0.4511, 0.612, 0.4537, 0.6109, 0.4537, 0.6109, 0.4511, 0.6103, 0.4511, 0.6103, 0.4537, 0.6097, 0.4537, 0.6097, 0.4511, 0.4944, 0.02972, 0.4955, 0.02972, 0.4955, 0.03229, 0.4944, 0.03229, 0.4961, 0.02972, 0.4966, 0.02972, 0.4966, 0.03229, 0.4961, 0.03229, 0.6068, 0.4699, 0.6068, 0.4708, 0.6067, 0.4708, 0.6067, 0.4699, 0.5069, 0.02544, 0.5069, 0.02634, 0.5068, 0.02634, 0.5068, 0.02544, 0.5076, 0.02865, 0.5077, 0.02905, 0.5076, 0.02905, 0.5074, 0.02865, 0.5077, 0.02364, 0.5077, 0.02544, 0.5069, 0.02544, 0.5077, 0.02872, 0.5077, 0.02905, 0.5076, 0.02865, 0.5077, 0.02634, 0.5077, 0.02725, 0.5069, 0.02725, 0.5069, 0.02634, 0.4999, 0.02891, 0.5011, 0.02891, 0.4999, 0.03019, 0.5077, 0.02544, 0.5077, 0.02634, 0.5069, 0.02634, 0.5069, 0.02544, 0.5, 0.1953, 0.5008, 0.1953, 0.5008, 0.1955, 0.5, 0.1955, 0.4955, 0.02972, 0.4961, 0.02972, 0.4961, 0.03229, 0.4955, 0.03229, 0.6109, 0.4511, 0.6109, 0.4537, 0.6103, 0.4537, 0.6103, 0.4511, 0.506, 0.01739, 0.506, 0.01464, 0.5065, 0.01464, 0.5065, 0.01739, 0.6066, 0.4644, 0.6083, 0.4645, 0.6083, 0.4654, 0.6066, 0.4653, 0.4955, 0.02715, 0.4961, 0.02715, 0.4961, 0.02972, 0.4955, 0.02972, 0.5001, 0.02744, 0.4999, 0.02891, 0.4994, 0.02891, 0.4993, 0.02685, 0.4966, 0.02715, 0.4961, 0.02715, 0.4962, 0.02586, 0.4966, 0.02586, 0.4988, 0.02891, 0.4994, 0.02891, 0.4994, 0.03019, 0.4988, 0.03019, 0.4955, 0.02586, 0.4944, 0.02586, 0.4944, 0.02457, 0.4953, 0.02457, 0.506, 0.01993, 0.506, 0.01739, 0.5065, 0.01739, 0.5065, 0.01993, 0.6097, 0.4511, 0.6097, 0.4537, 0.6088, 0.4537, 0.6088, 0.4511, 0.6066, 0.4662, 0.6083, 0.4663, 0.6083, 0.4677, 0.6066, 0.4677, 0.4966, 0.02715, 0.4975, 0.02715, 0.4975, 0.02972, 0.4966, 0.02972, 0.4992, 0.1932, 0.5, 0.1932, 0.5, 0.1935, 0.4992, 0.1935, 0.4979, 0.02891, 0.4979, 0.02615, 0.4981, 0.02656, 0.4981, 0.0285, 0.4967, 0.0146, 0.4967, 0.01736, 0.4959, 0.01736, 0.4959, 0.0146, 0.4977, 0.02715, 0.4975, 0.02715, 0.4975, 0.02586, 0.4977, 0.02586, 0.5048, 0.01739, 0.5048, 0.01464, 0.505, 0.01464, 0.505, 0.01739, 0.5017, 0.02104, 0.5017, 0.01828, 0.5033, 0.01983, 0.5033, 0.02361, 0.5033, 0.02361, 0.5033, 0.01983, 0.5048, 0.01828, 0.5048, 0.02104, 0.4977, 0.02891, 0.4979, 0.02891, 0.498, 0.02916, 0.6068, 0.4717, 0.6068, 0.4731, 0.6067, 0.4731, 0.6067, 0.4717, 0.5077, 0.02725, 0.5077, 0.02872, 0.5076, 0.02865, 0.5069, 0.02725, 0.4977, 0.02454, 0.4975, 0.02454, 0.4975, 0.02361, 0.4977, 0.02361, 0.6038, 0.4721, 0.6037, 0.4706, 0.6038, 0.4706, 0.6039, 0.4721, 0.4962, 0.02586, 0.4955, 0.02586, 0.4953, 0.02457, 0.4962, 0.02457, 0.5059, 0.02855, 0.5058, 0.03087, 0.5051, 0.03087, 0.5051, 0.02854, 0.5048, 0.02132, 0.5048, 0.01993, 0.505, 0.01993, 0.505, 0.02132, 0.5009, 0.01436, 0.5009, 0.01574, 0.5001, 0.01574, 0.5001, 0.01436, 0.4988, 0.02615, 0.4979, 0.02615, 0.4981, 0.02578, 0.4987, 0.02578, 0.5011, 0.02882, 0.5011, 0.02744, 0.502, 0.02744, 0.502, 0.02882, 0.502, 0.02882, 0.502, 0.02744, 0.5029, 0.02744, 0.5029, 0.02882, 0.4983, 0.02128, 0.4983, 0.0199, 0.4999, 0.0199, 0.4999, 0.02128, 0.5071, 0.02132, 0.5071, 0.01993, 0.5082, 0.01993, 0.5082, 0.02132, 0.4967, 0.02128, 0.4967, 0.0199, 0.4983, 0.0199, 0.4983, 0.02128, 0.6105, 0.4706, 0.6105, 0.4699, 0.6111, 0.4699, 0.6111, 0.4706, 0.5017, 0.01436, 0.5017, 0.01574, 0.5009, 0.01574, 0.5009, 0.01436, 0.4975, 0.02454, 0.4966, 0.02454, 0.4966, 0.02361, 0.4975, 0.02361, 0.505, 0.02132, 0.505, 0.01993, 0.506, 0.01993, 0.506, 0.02132, 0.5065, 0.02132, 0.5065, 0.01993, 0.5071, 0.01993, 0.5071, 0.02132, 0.506, 0.02132, 0.506, 0.01993, 0.5065, 0.01993, 0.5065, 0.02132, 0.5059, 0.02393, 0.5059, 0.02716, 0.5051, 0.02716, 0.5051, 0.02392, 0.4967, 0.01736, 0.4967, 0.0199, 0.4959, 0.0199, 0.4959, 0.01736, 0.5017, 0.01828, 0.5017, 0.01574, 0.5033, 0.01574, 0.5033, 0.01983, 0.5038, 0.2046, 0.5038, 0.2039, 0.5039, 0.2039, 0.5039, 0.2046, 0.5038, 0.2061, 0.5038, 0.2046, 0.5039, 0.2046, 0.5039, 0.2061, 0.6105, 0.4684, 0.6105, 0.4681, 0.6111, 0.4681, 0.6111, 0.4684, 0.4977, 0.03268, 0.4992, 0.03268, 0.4992, 0.03335, 0.4977, 0.03335, 0.4951, 0.02128, 0.4951, 0.02361, 0.4945, 0.02361, 0.4945, 0.02128, 0.4966, 0.02454, 0.4962, 0.02454, 0.4962, 0.02361, 0.4966, 0.02361, 0.4966, 0.02586, 0.4962, 0.02586, 0.4962, 0.02454, 0.4966, 0.02454, 0.4959, 0.02128, 0.4959, 0.02361, 0.4951, 0.02361, 0.4951, 0.02128, 0.5046, 0.03136, 0.5046, 0.03275, 0.5038, 0.03196, 0.5038, 0.03136, 0.6096, 0.4684, 0.6096, 0.4681, 0.6105, 0.4681, 0.6105, 0.4684, 0.4975, 0.02586, 0.4966, 0.02586, 0.4966, 0.02454, 0.4975, 0.02454, 0.6096, 0.4706, 0.6096, 0.4699, 0.6105, 0.4699, 0.6105, 0.4706, 0.5025, 0.03348, 0.5025, 0.03408, 0.5019, 0.03365, 0.5019, 0.03348, 0.4962, 0.02361, 0.4962, 0.02454, 0.4958, 0.02454, 0.4958, 0.02361, 0.6105, 0.4706, 0.6111, 0.4706, 0.6111, 0.4712, 0.6105, 0.4712, 0.5081, 0.02597, 0.5081, 0.02657, 0.5077, 0.02657, 0.5077, 0.02597, 0.6096, 0.4699, 0.6096, 0.4684, 0.6105, 0.4684, 0.6105, 0.4699, 0.4977, 0.02586, 0.4975, 0.02586, 0.4975, 0.02454, 0.4977, 0.02454, 0.5048, 0.01739, 0.505, 0.01739, 0.505, 0.01993, 0.5048, 0.01993, 0.4945, 0.02111, 0.4945, 0.02128, 0.4944, 0.02128, 0.4944, 0.02111, 0.4966, 0.02972, 0.4975, 0.02972, 0.4975, 0.03229, 0.4966, 0.03229, 0.5065, 0.01993, 0.5065, 0.01739, 0.5071, 0.01739, 0.5071, 0.01993, 0.505, 0.01739, 0.506, 0.01739, 0.506, 0.01993, 0.505, 0.01993, 0.4993, 0.02361, 0.4993, 0.02685, 0.4988, 0.02615, 0.4988, 0.02361, 0.5017, 0.01828, 0.5009, 0.01898, 0.5009, 0.01574, 0.5017, 0.01574, 0.4979, 0.02361, 0.4979, 0.02615, 0.4977, 0.02615, 0.4977, 0.02361, 0.4967, 0.01736, 0.4983, 0.01582, 0.4983, 0.0199, 0.4967, 0.0199, 0.5071, 0.01993, 0.5071, 0.01739, 0.5082, 0.01739, 0.5082, 0.01993, 0.4983, 0.0199, 0.4983, 0.01582, 0.4999, 0.01736, 0.4999, 0.0199, 0.502, 0.02744, 0.5026, 0.0257, 0.502, 0.02361, 0.5029, 0.0242, 0.5029, 0.02744, 0.5011, 0.0242, 0.502, 0.02361, 0.5021, 0.02549, 0.5014, 0.02549, 0.5009, 0.01898, 0.5001, 0.01898, 0.5001, 0.01574, 0.5009, 0.01574, 0.5033, 0.01983, 0.5033, 0.01574, 0.5048, 0.01574, 0.5048, 0.01828, 0.6105, 0.4699, 0.6105, 0.4684, 0.6111, 0.4684, 0.6111, 0.4699, 0.5075, 0.1873, 0.5075, 0.1862, 0.5076, 0.1862, 0.5076, 0.1873, 0.4979, 0.02615, 0.4988, 0.02615, 0.4987, 0.02656, 0.4981, 0.02656, 0.4988, 0.02615, 0.4988, 0.02891, 0.4987, 0.0285, 0.4987, 0.02656, 0.504, 0.01636, 0.5031, 0.01636, 0.5032, 0.01596, 0.5039, 0.01596, 0.5075, 0.2023, 0.5075, 0.2012, 0.5075, 0.2012, 0.5075, 0.2023, 0.4988, 0.02361, 0.4988, 0.02615, 0.4987, 0.02578, 0.4987, 0.02398, 0.4979, 0.02615, 0.4979, 0.02361, 0.4981, 0.02398, 0.4981, 0.02578, 0.4979, 0.02361, 0.4988, 0.02361, 0.4987, 0.02398, 0.4981, 0.02398, 0.5072, 0.2081, 0.5065, 0.2081, 0.5066, 0.208, 0.5071, 0.208, 0.505, 0.2064, 0.5056, 0.2064, 0.5055, 0.2066, 0.5051, 0.2066, 0.5074, 0.2012, 0.5074, 0.1993, 0.5075, 0.1993, 0.5075, 0.2012, 0.5074, 0.1993, 0.5074, 0.1975, 0.5075, 0.1975, 0.5075, 0.1993, 0.5075, 0.197, 0.5075, 0.196, 0.5075, 0.196, 0.5075, 0.197, 0.5075, 0.196, 0.5075, 0.1949, 0.5075, 0.1949, 0.5075, 0.196, 0.5074, 0.1967, 0.5074, 0.1949, 0.5075, 0.1949, 0.5075, 0.1967, 0.5074, 0.2049, 0.5074, 0.203, 0.5075, 0.203, 0.5075, 0.2049, 0.4986, 0.0338, 0.4986, 0.03448, 0.4985, 0.03448, 0.4985, 0.0338, 0.5082, 0.03226, 0.5082, 0.03072, 0.5083, 0.03072, 0.5083, 0.03226, 0.5072, 0.2062, 0.5072, 0.2081, 0.5071, 0.208, 0.5071, 0.2063, 0.5056, 0.2064, 0.5056, 0.2082, 0.5055, 0.2081, 0.5055, 0.2066, 0.5056, 0.2082, 0.505, 0.2082, 0.5051, 0.2081, 0.5055, 0.2081, 0.5065, 0.2062, 0.5072, 0.2062, 0.5071, 0.2063, 0.5066, 0.2063, 0.5065, 0.2081, 0.5065, 0.2062, 0.5066, 0.2063, 0.5066, 0.208, 0.505, 0.2082, 0.505, 0.2064, 0.5051, 0.2066, 0.5051, 0.2081, 0.1471, 0.7166, 0.1471, 0.7183, 0.1467, 0.7183, 0.1467, 0.7166, 0.1481, 0.7166, 0.1481, 0.7182, 0.1477, 0.7182, 0.1477, 0.7166, 0.4987, 0.0338, 0.4987, 0.03448, 0.4986, 0.03448, 0.4986, 0.0338, 0.5074, 0.2033, 0.5074, 0.2049, 0.5073, 0.2049, 0.5073, 0.2033, 0.5083, 0.03226, 0.5083, 0.03381, 0.5082, 0.03381, 0.5082, 0.03226, 0.497, 0.03379, 0.497, 0.03447, 0.4969, 0.03447, 0.4969, 0.03379, 0.4969, 0.03379, 0.4969, 0.03447, 0.4969, 0.03447, 0.4969, 0.03379, 0.501, 0.03431, 0.501, 0.03263, 0.501, 0.03263, 0.501, 0.03431, 0.5074, 0.2088, 0.5074, 0.208, 0.5074, 0.208, 0.5074, 0.2088, 0.5031, 0.2082, 0.5031, 0.2083, 0.5031, 0.2083, 0.5031, 0.2082, 0.5048, 0.2088, 0.5048, 0.208, 0.5048, 0.208, 0.5048, 0.2088, 0.4935, 0.2083, 0.4935, 0.2082, 0.4936, 0.2082, 0.4936, 0.2083, 0.5, 0.2079, 0.5, 0.2087, 0.4999, 0.2087, 0.4999, 0.2079, 0.5047, 0.208, 0.5047, 0.2088, 0.5046, 0.2088, 0.5046, 0.208, 0.498, 0.2088, 0.498, 0.208, 0.4981, 0.208, 0.4981, 0.2088, 0.5031, 0.2083, 0.5031, 0.2082, 0.5032, 0.2082, 0.5032, 0.2083, 0.4978, 0.2088, 0.4978, 0.208, 0.4979, 0.208, 0.4979, 0.2088, 0.4936, 0.2083, 0.4936, 0.2082, 0.4936, 0.2082, 0.4936, 0.2083, 0.4996, 0.2079, 0.4996, 0.2087, 0.4995, 0.2087, 0.4995, 0.2079, 0.5047, 0.2088, 0.5047, 0.208, 0.5048, 0.208, 0.5048, 0.2088, 0.5075, 0.2066, 0.5075, 0.2082, 0.5075, 0.2082, 0.5075, 0.2066, 0.4989, 0.2083, 0.4989, 0.2082, 0.4989, 0.2082, 0.4989, 0.2083, 0.5074, 0.1937, 0.5074, 0.192, 0.5075, 0.192, 0.5075, 0.1937, 0.4938, 0.2083, 0.4938, 0.2082, 0.4938, 0.2082, 0.4938, 0.2083, 0.5073, 0.2009, 0.5073, 0.1993, 0.5074, 0.1993, 0.5074, 0.2009, 0.5074, 0.2009, 0.5074, 0.2026, 0.5073, 0.2026, 0.5073, 0.2009, 0.4945, 0.2089, 0.4945, 0.2081, 0.4946, 0.2081, 0.4946, 0.2089, 0.503, 0.2083, 0.503, 0.2082, 0.5031, 0.2082, 0.5031, 0.2083, 0.4979, 0.2088, 0.4979, 0.208, 0.4979, 0.208, 0.4979, 0.2088, 0.5033, 0.2082, 0.5033, 0.2083, 0.5032, 0.2083, 0.5032, 0.2082, 0.4997, 0.2079, 0.4997, 0.2087, 0.4996, 0.2087, 0.4996, 0.2079, 0.5046, 0.2088, 0.5046, 0.208, 0.5046, 0.208, 0.5046, 0.2088, 0.4981, 0.2088, 0.4981, 0.208, 0.4981, 0.208, 0.4981, 0.2088, 0.5038, 0.2082, 0.5038, 0.2083, 0.5038, 0.2083, 0.5038, 0.2082, 0.4979, 0.2088, 0.4979, 0.208, 0.498, 0.208, 0.498, 0.2088, 0.5032, 0.2083, 0.5032, 0.2082, 0.5032, 0.2082, 0.5032, 0.2083, 0.4985, 0.2087, 0.4985, 0.2079, 0.4986, 0.2079, 0.4986, 0.2087, 0.5075, 0.1908, 0.5075, 0.1916, 0.5074, 0.1916, 0.5074, 0.1908, 0.5075, 0.2049, 0.5075, 0.2066, 0.5075, 0.2066, 0.5075, 0.2049, 0.4989, 0.2083, 0.4989, 0.2082, 0.499, 0.2082, 0.499, 0.2083, 0.5075, 0.1891, 0.5075, 0.1908, 0.5075, 0.1908, 0.5075, 0.1891, 0.4938, 0.2082, 0.4938, 0.2083, 0.4937, 0.2083, 0.4937, 0.2082, 0.5074, 0.1908, 0.5074, 0.1891, 0.5075, 0.1891, 0.5075, 0.1908, 0.5074, 0.192, 0.5074, 0.1937, 0.5074, 0.1937, 0.5074, 0.192, 0.6076, 0.4731, 0.6075, 0.4735, 0.6067, 0.4735, 0.6068, 0.4731, 0.6075, 0.4681, 0.6076, 0.4699, 0.6068, 0.4699, 0.6067, 0.4681, 0.6076, 0.4708, 0.6076, 0.4717, 0.6068, 0.4717, 0.6068, 0.4708, 0.6076, 0.4699, 0.6076, 0.4708, 0.6068, 0.4708, 0.6068, 0.4699, 0.6076, 0.4717, 0.6076, 0.4731, 0.6068, 0.4731, 0.6068, 0.4717, 0.6068, 0.4708, 0.6068, 0.4717, 0.6067, 0.4717, 0.6067, 0.4708, 0.5077, 0.02364, 0.5069, 0.02544, 0.5068, 0.02544, 0.5076, 0.02364, 0.5, 0.1953, 0.5, 0.1955, 0.4999, 0.1955, 0.4999, 0.1953, 0.5046, 0.02542, 0.5046, 0.02361, 0.5047, 0.02361, 0.5047, 0.02542, 0.5069, 0.02725, 0.5076, 0.02865, 0.5074, 0.02865, 0.5068, 0.02725, 0.5069, 0.02634, 0.5069, 0.02725, 0.5068, 0.02725, 0.5068, 0.02634, 0.4967, 0.2028, 0.4959, 0.2028, 0.4959, 0.2025, 0.4967, 0.2025, 0.5051, 0.1997, 0.5051, 0.2006, 0.505, 0.2006, 0.505, 0.1997, 0.5051, 0.2015, 0.5059, 0.2033, 0.5058, 0.2033, 0.505, 0.2015, 0.5058, 0.1983, 0.5051, 0.1997, 0.505, 0.1997, 0.5056, 0.1983, 0.5059, 0.1979, 0.5058, 0.1983, 0.5056, 0.1983, 0.5058, 0.1979, 0.5051, 0.2006, 0.5051, 0.2015, 0.505, 0.2015, 0.505, 0.2006, 0.6068, 0.4731, 0.6067, 0.4735, 0.6066, 0.4735, 0.6067, 0.4731, 0.5046, 0.02722, 0.5046, 0.02632, 0.5047, 0.02632, 0.5047, 0.02722, 0.5046, 0.02862, 0.5046, 0.02722, 0.5047, 0.02722, 0.5047, 0.02862, 0.4959, 0.2025, 0.4959, 0.2028, 0.4958, 0.2028, 0.4958, 0.2025, 0.5046, 0.02901, 0.5046, 0.02862, 0.5047, 0.02862, 0.5047, 0.02901, 0.5046, 0.02632, 0.5046, 0.02542, 0.5047, 0.02542, 0.5047, 0.02632, 0.6067, 0.4681, 0.6068, 0.4699, 0.6067, 0.4699, 0.6066, 0.4681, 0.6029, 0.4706, 0.603, 0.4692, 0.6038, 0.4692, 0.6037, 0.4706, 0.603, 0.4721, 0.6029, 0.4706, 0.6037, 0.4706, 0.6038, 0.4721, 0.505, 0.1981, 0.5042, 0.1981, 0.5042, 0.1979, 0.505, 0.1979, 0.5015, 0.03265, 0.5018, 0.03406, 0.5017, 0.03407, 0.5011, 0.03265, 0.5041, 0.1981, 0.5042, 0.1981, 0.5042, 0.1986, 0.5041, 0.1986, 0.5018, 0.03115, 0.5015, 0.03265, 0.5011, 0.03265, 0.5017, 0.03115, 0.5041, 0.1979, 0.5041, 0.1981, 0.504, 0.1981, 0.504, 0.1979, 0.5018, 0.2083, 0.5018, 0.2069, 0.5019, 0.2069, 0.5019, 0.2083, 0.4992, 0.1932, 0.4992, 0.1935, 0.4991, 0.1935, 0.4991, 0.1932, 0.5042, 0.1979, 0.5042, 0.1981, 0.5041, 0.1981, 0.5041, 0.1979, 0.504, 0.2065, 0.5046, 0.2051, 0.5049, 0.2051, 0.5043, 0.2065, 0.6037, 0.4706, 0.6038, 0.4692, 0.6039, 0.4692, 0.6038, 0.4706, 0.502, 0.2054, 0.502, 0.2068, 0.5019, 0.2068, 0.5019, 0.2054, 0.502, 0.2068, 0.502, 0.2083, 0.5019, 0.2083, 0.5019, 0.2068, 0.5078, 0.03196, 0.5074, 0.03055, 0.5075, 0.03055, 0.508, 0.03196, 0.5046, 0.208, 0.504, 0.2065, 0.5043, 0.2065, 0.5049, 0.208, 0.4992, 0.1932, 0.4991, 0.1932, 0.4991, 0.1927, 0.4992, 0.1927, 0.5074, 0.03055, 0.5078, 0.02905, 0.508, 0.02905, 0.5075, 0.03055, 0.5001, 0.2044, 0.4995, 0.2058, 0.4993, 0.2058, 0.4999, 0.2044, 0.4995, 0.2058, 0.5001, 0.2073, 0.4999, 0.2073, 0.4993, 0.2058, 0.6038, 0.4706, 0.6039, 0.4692, 0.604, 0.4692, 0.604, 0.4706, 0.5018, 0.2069, 0.5018, 0.2054, 0.5019, 0.2054, 0.5019, 0.2069, 0.4991, 0.1932, 0.4991, 0.1935, 0.499, 0.1935, 0.499, 0.1932, 0.6039, 0.4721, 0.6038, 0.4706, 0.604, 0.4706, 0.604, 0.4721, 0.4992, 0.03199, 0.4977, 0.03199, 0.4977, 0.03052, 0.4992, 0.03052, 0.5081, 0.02364, 0.5081, 0.02597, 0.5077, 0.02597, 0.5077, 0.02364, 0.5025, 0.03115, 0.5025, 0.03348, 0.5019, 0.03348, 0.5019, 0.03115, 0.5046, 0.02904, 0.5046, 0.03136, 0.5038, 0.03136, 0.5038, 0.02903, 0.4959, 0.0199, 0.4959, 0.02128, 0.4951, 0.02128, 0.4951, 0.02068, 0.4951, 0.02068, 0.4951, 0.02128, 0.4945, 0.02128, 0.4945, 0.02111, 0.5038, 0.2039, 0.5038, 0.2032, 0.5039, 0.2032, 0.5039, 0.2039, 0.4992, 0.03268, 0.4977, 0.03268, 0.4977, 0.03199, 0.4992, 0.03199, 0.4992, 0.03052, 0.4977, 0.03052, 0.4977, 0.03019, 0.4992, 0.03019, 0.506, 0.02364, 0.506, 0.02132, 0.5065, 0.02132, 0.5065, 0.02364, 0.5065, 0.02364, 0.5065, 0.02132, 0.5071, 0.02132, 0.5071, 0.02364, 0.505, 0.02364, 0.505, 0.02132, 0.506, 0.02132, 0.506, 0.02364, 0.5017, 0.01203, 0.5017, 0.01436, 0.5009, 0.01436, 0.5009, 0.01203, 0.4967, 0.02361, 0.4967, 0.02128, 0.4983, 0.02128, 0.4983, 0.02361, 0.5071, 0.02364, 0.5071, 0.02132, 0.5082, 0.02132, 0.5082, 0.02364, 0.4983, 0.02361, 0.4983, 0.02128, 0.4999, 0.02128, 0.4999, 0.02361, 0.502, 0.03115, 0.502, 0.02882, 0.5029, 0.02882, 0.5029, 0.03115, 0.5001, 0.01203, 0.5001, 0.01436, 0.5001, 0.01436, 0.5001, 0.01203, 0.5009, 0.01203, 0.5009, 0.01436, 0.5001, 0.01436, 0.5001, 0.01203, 0.5048, 0.02364, 0.5048, 0.02132, 0.505, 0.02132, 0.505, 0.02364, 0.5059, 0.02716, 0.5059, 0.02855, 0.5051, 0.02854, 0.5051, 0.02716, 0.4967, 0.0199, 0.4967, 0.02128, 0.4959, 0.02128, 0.4959, 0.0199, 0.5017, 0.01574, 0.5017, 0.01436, 0.5033, 0.01436, 0.5033, 0.01574, 0.5033, 0.01574, 0.5033, 0.01436, 0.5048, 0.01436, 0.5048, 0.01574, 0.505, 0.2054, 0.5049, 0.2054, 0.5049, 0.2051, 0.505, 0.2051, 0.505, 0.2076, 0.5049, 0.2076, 0.5049, 0.2069, 0.505, 0.2069, 0.505, 0.2069, 0.5049, 0.2069, 0.5049, 0.2054, 0.505, 0.2054, 0.5049, 0.2076, 0.505, 0.2076, 0.505, 0.2082, 0.5049, 0.2082, 0.5019, 0.03348, 0.5019, 0.03365, 0.5018, 0.03366, 0.5018, 0.03348, 0.6111, 0.4684, 0.6111, 0.4681, 0.6112, 0.4681, 0.6112, 0.4684, 0.6111, 0.4712, 0.6111, 0.4706, 0.6112, 0.4706, 0.6112, 0.4712, 0.6111, 0.4699, 0.6111, 0.4684, 0.6112, 0.4684, 0.6112, 0.4699, 0.5038, 0.2064, 0.5038, 0.2061, 0.5039, 0.2061, 0.5039, 0.2064, 0.6111, 0.4706, 0.6111, 0.4699, 0.6112, 0.4699, 0.6112, 0.4706, 0.507, 0.2008, 0.507, 0.2031, 0.507, 0.2031, 0.507, 0.2008, 0.5067, 0.2082, 0.5067, 0.2082, 0.5067, 0.2081, 0.5067, 0.2081, 0.5073, 0.1972, 0.5073, 0.1949, 0.5074, 0.1949, 0.5074, 0.1972, 0.5068, 0.2082, 0.5069, 0.2082, 0.5069, 0.2083, 0.5068, 0.2083, 0.5065, 0.2087, 0.5065, 0.2064, 0.5065, 0.2064, 0.5065, 0.2087, 0.5067, 0.2082, 0.5067, 0.2082, 0.5067, 0.2083, 0.5067, 0.2083, 0.5071, 0.2008, 0.5071, 0.2031, 0.5071, 0.2031, 0.5071, 0.2008, 0.5067, 0.2082, 0.5067, 0.2083, 0.5066, 0.2083, 0.5066, 0.2082, 0.507, 0.2031, 0.507, 0.2008, 0.5071, 0.2008, 0.5071, 0.2031, 0.5069, 0.2082, 0.5068, 0.2082, 0.5068, 0.2081, 0.5069, 0.2081, 0.5074, 0.1972, 0.5074, 0.1949, 0.5074, 0.1949, 0.5074, 0.1972, 0.4968, 0.2088, 0.4968, 0.2065, 0.4969, 0.2065, 0.4969, 0.2088, 0.5068, 0.2081, 0.5068, 0.2082, 0.5068, 0.2082, 0.5068, 0.2081, 0.5071, 0.2031, 0.5071, 0.2008, 0.5072, 0.2008, 0.5072, 0.2031, 0.5017, 0.2054, 0.5017, 0.2083, 0.5016, 0.2083, 0.5016, 0.2054, 0.5039, 0.2062, 0.5039, 0.2062, 0.5039, 0.2063, 0.5039, 0.2063, 0.5073, 0.1891, 0.5073, 0.1862, 0.5074, 0.1862, 0.5074, 0.1891, 0.5066, 0.2082, 0.5065, 0.2082, 0.5065, 0.2081, 0.5066, 0.2081, 0.5073, 0.192, 0.5073, 0.1891, 0.5074, 0.1891, 0.5074, 0.192, 0.5039, 0.2062, 0.5039, 0.2062, 0.5039, 0.2061, 0.5039, 0.2061, 0.5039, 0.2032, 0.5039, 0.2061, 0.5039, 0.2061, 0.5039, 0.2032, 0.5039, 0.2062, 0.5039, 0.2061, 0.504, 0.2061, 0.504, 0.2062, 0.5017, 0.2083, 0.5017, 0.2054, 0.5018, 0.2054, 0.5018, 0.2083, 0.5065, 0.2082, 0.5066, 0.2082, 0.5066, 0.2083, 0.5065, 0.2083, 0.5074, 0.192, 0.5074, 0.1949, 0.5073, 0.1949, 0.5073, 0.192, 0.5075, 0.1862, 0.5075, 0.1891, 0.5074, 0.1891, 0.5074, 0.1862, 0.5066, 0.2083, 0.5066, 0.2082, 0.5066, 0.2082, 0.5066, 0.2083, 0.5039, 0.2061, 0.5039, 0.2032, 0.504, 0.2032, 0.504, 0.2061, 0.5069, 0.2032, 0.5069, 0.2008, 0.507, 0.2008, 0.507, 0.2032, 0.507, 0.2082, 0.5069, 0.2082, 0.5069, 0.2081, 0.507, 0.2081, 0.5072, 0.2062, 0.5072, 0.2086, 0.5072, 0.2086, 0.5072, 0.2062, 0.5068, 0.2082, 0.5067, 0.2082, 0.5067, 0.2081, 0.5068, 0.2081, 0.5073, 0.2074, 0.5073, 0.2049, 0.5074, 0.2049, 0.5074, 0.2074, 0.5069, 0.2082, 0.507, 0.2082, 0.507, 0.2083, 0.5069, 0.2083, 0.5002, 0.2044, 0.5002, 0.2068, 0.5001, 0.2068, 0.5001, 0.2044, 0.5069, 0.2082, 0.5069, 0.2083, 0.5069, 0.2083, 0.5069, 0.2082, 0.5069, 0.2008, 0.5069, 0.2032, 0.5069, 0.2032, 0.5069, 0.2008, 0.5067, 0.2082, 0.5068, 0.2082, 0.5068, 0.2083, 0.5067, 0.2083, 0.5074, 0.1862, 0.5074, 0.1887, 0.5074, 0.1887, 0.5074, 0.1862, 0.5075, 0.1862, 0.5075, 0.1887, 0.5075, 0.1887, 0.5075, 0.1862, 0.5068, 0.2083, 0.5068, 0.2082, 0.5068, 0.2082, 0.5068, 0.2083, 0.5002, 0.2068, 0.5002, 0.2044, 0.5002, 0.2044, 0.5002, 0.2068, 0.4964, 0.2088, 0.4964, 0.2073, 0.4964, 0.2073, 0.4964, 0.2088, 0.507, 0.2082, 0.507, 0.2082, 0.507, 0.2083, 0.507, 0.2083, 0.5, 0.2088, 0.5, 0.2073, 0.5001, 0.2073, 0.5001, 0.2088, 0.5071, 0.2032, 0.5071, 0.2032, 0.5071, 0.2031, 0.5071, 0.2031, 0.5074, 0.2074, 0.5074, 0.2088, 0.5073, 0.2088, 0.5073, 0.2074, 0.507, 0.2082, 0.507, 0.2082, 0.507, 0.2081, 0.507, 0.2081, 0.5074, 0.1993, 0.5074, 0.1979, 0.5074, 0.1979, 0.5074, 0.1993, 0.507, 0.2082, 0.507, 0.2081, 0.5071, 0.2081, 0.5071, 0.2082, 0.4964, 0.2073, 0.4964, 0.2088, 0.4963, 0.2088, 0.4963, 0.2073, 0.5071, 0.2032, 0.5071, 0.2032, 0.5071, 0.2033, 0.5071, 0.2033, 0.5075, 0.1993, 0.5075, 0.2007, 0.5075, 0.2007, 0.5075, 0.1993, 0.504, 0.2069, 0.504, 0.2084, 0.5039, 0.2084, 0.5039, 0.2069, 0.5071, 0.2033, 0.5071, 0.2032, 0.5072, 0.2032, 0.5072, 0.2033, 0.5074, 0.1979, 0.5074, 0.1993, 0.5073, 0.1993, 0.5073, 0.1979, 0.5065, 0.2064, 0.5065, 0.2079, 0.5063, 0.2079, 0.5063, 0.2064, 0.502, 0.02361, 0.5026, 0.0257, 0.502, 0.02744, 0.5021, 0.02693, 0.5021, 0.02549, 0.502, 0.02744, 0.5011, 0.02744, 0.5014, 0.02693, 0.5021, 0.02693, 0.5011, 0.02744, 0.5011, 0.0242, 0.5014, 0.02549, 0.5014, 0.02693, 0.5056, 0.2079, 0.5056, 0.2064, 0.5057, 0.2066, 0.5057, 0.2077, 0.4987, 0.2085, 0.4987, 0.2073, 0.4989, 0.2073, 0.4989, 0.2085, 0.4962, 0.2088, 0.4962, 0.2073, 0.4963, 0.2073, 0.4963, 0.2088, 0.4986, 0.2085, 0.4986, 0.2073, 0.4987, 0.2073, 0.4987, 0.2085, 0.5048, 0.02598, 0.5048, 0.02692, 0.5048, 0.02692, 0.5048, 0.02598, 0.5063, 0.2079, 0.5056, 0.2079, 0.5057, 0.2077, 0.5063, 0.2077, 0.5063, 0.2064, 0.5063, 0.2079, 0.5063, 0.2077, 0.5063, 0.2066, 0.5056, 0.2064, 0.5063, 0.2064, 0.5063, 0.2066, 0.5057, 0.2066, 0.1477, 0.7178, 0.1471, 0.7178, 0.1471, 0.7166, 0.1477, 0.7166, 0.5048, 0.02479, 0.5048, 0.02598, 0.5048, 0.02598, 0.5048, 0.02479, 0.5048, 0.02786, 0.5048, 0.02692, 0.5048, 0.02692, 0.5048, 0.02786, 0.5048, 0.02479, 0.5048, 0.02361, 0.5048, 0.02361, 0.5048, 0.02479, 0.5075, 0.1918, 0.5075, 0.1908, 0.5075, 0.1908, 0.5075, 0.1918, 0.503, 0.2082, 0.503, 0.2083, 0.5029, 0.2083, 0.5029, 0.2082, 0.5074, 0.1947, 0.5074, 0.1937, 0.5075, 0.1937, 0.5075, 0.1947, 0.5034, 0.2082, 0.5034, 0.2083, 0.5033, 0.2083, 0.5033, 0.2082, 0.4943, 0.2087, 0.4943, 0.2077, 0.4944, 0.2077, 0.4944, 0.2087, 0.5074, 0.1937, 0.5074, 0.1947, 0.5074, 0.1947, 0.5074, 0.1937, 0.5075, 0.1985, 0.5075, 0.1975, 0.5075, 0.1975, 0.5075, 0.1985, 0.5034, 0.2083, 0.5034, 0.2082, 0.5034, 0.2082, 0.5034, 0.2083, 0.4986, 0.2079, 0.4986, 0.2089, 0.4986, 0.2089, 0.4986, 0.2079, 0.4936, 0.2083, 0.4936, 0.2082, 0.4937, 0.2082, 0.4937, 0.2083, 0.4944, 0.2087, 0.4944, 0.2077, 0.4945, 0.2077, 0.4945, 0.2087, 0.5039, 0.2088, 0.5039, 0.2078, 0.5039, 0.2078, 0.5039, 0.2088, 0.5075, 0.2043, 0.5075, 0.203, 0.5075, 0.203, 0.5075, 0.2043, 0.4939, 0.2082, 0.4939, 0.2083, 0.4939, 0.2083, 0.4939, 0.2082, 0.4982, 0.2089, 0.4982, 0.2076, 0.4983, 0.2076, 0.4983, 0.2089, 0.4938, 0.2083, 0.4938, 0.2082, 0.4939, 0.2082, 0.4939, 0.2083, 0.4982, 0.2076, 0.4982, 0.2089, 0.4981, 0.2089, 0.4981, 0.2076, 0.5074, 0.2025, 0.5074, 0.2012, 0.5075, 0.2012, 0.5075, 0.2025, 0.5037, 0.2032, 0.5037, 0.1978, 0.5038, 0.1978, 0.5038, 0.2032, 0.507, 0.2032, 0.507, 0.2032, 0.507, 0.2033, 0.507, 0.2033, 0.5073, 0.2033, 0.5073, 0.1979, 0.5073, 0.1979, 0.5073, 0.2033, 0.4953, 0.2082, 0.4954, 0.2082, 0.4954, 0.2083, 0.4953, 0.2083, 0.5072, 0.2062, 0.5072, 0.2008, 0.5073, 0.2008, 0.5073, 0.2062, 0.507, 0.2032, 0.507, 0.2032, 0.507, 0.2031, 0.507, 0.2031, 0.5039, 0.1978, 0.5039, 0.2032, 0.5039, 0.2032, 0.5039, 0.1978, 0.507, 0.2032, 0.507, 0.2031, 0.5071, 0.2031, 0.5071, 0.2032, 0.5037, 0.1978, 0.5037, 0.2032, 0.5037, 0.2032, 0.5037, 0.1978, 0.4954, 0.2082, 0.4953, 0.2082, 0.4953, 0.2081, 0.4954, 0.2081, 0.5073, 0.2033, 0.5073, 0.2087, 0.5073, 0.2087, 0.5073, 0.2033, 0.5072, 0.2008, 0.5072, 0.2062, 0.5072, 0.2062, 0.5072, 0.2008, 0.4953, 0.2081, 0.4953, 0.2082, 0.4953, 0.2082, 0.4953, 0.2081, 0.5039, 0.2032, 0.5039, 0.1978, 0.504, 0.1978, 0.504, 0.2032, 0.5576, 0.423, 0.5576, 0.4238, 0.5571, 0.4238, 0.5571, 0.423, 0.5501, 0.4225, 0.5501, 0.4233, 0.5496, 0.4233, 0.5496, 0.4225, 0.5566, 0.4238, 0.5566, 0.423, 0.5571, 0.423, 0.5571, 0.4238, 0.5491, 0.4233, 0.5491, 0.4225, 0.5496, 0.4225, 0.5496, 0.4233, 0.5486, 0.4225, 0.5491, 0.4225, 0.5491, 0.4233, 0.5486, 0.4233, 0.5486, 0.4233, 0.5491, 0.4233, 0.549, 0.4234, 0.5486, 0.4234, 0.5498, 0.4234, 0.5498, 0.424, 0.5497, 0.424, 0.5497, 0.4234, 0.5491, 0.4241, 0.5486, 0.4242, 0.5486, 0.4241, 0.549, 0.4241, 0.5491, 0.4233, 0.5491, 0.4241, 0.549, 0.4241, 0.549, 0.4234, 0.5486, 0.4242, 0.5486, 0.4233, 0.5486, 0.4234, 0.5486, 0.4241, 0.5494, 0.4234, 0.5494, 0.424, 0.5493, 0.424, 0.5493, 0.4233, 0.5494, 0.4234, 0.5494, 0.424, 0.5494, 0.424, 0.5494, 0.4234, 0.5501, 0.4239, 0.5501, 0.4233, 0.5502, 0.4233, 0.5502, 0.4239, 0.5501, 0.4232, 0.5501, 0.4226, 0.5502, 0.4226, 0.5502, 0.4232, 0.5502, 0.4239, 0.5502, 0.4232, 0.5504, 0.4233, 0.5504, 0.4239, 0.5502, 0.4239, 0.5502, 0.4233, 0.5502, 0.4232, 0.5502, 0.4239, 0.5502, 0.4232, 0.5502, 0.4226, 0.5502, 0.4225, 0.5502, 0.4232, 0.5497, 0.4234, 0.5497, 0.424, 0.5497, 0.424, 0.5497, 0.4233, 0.553, 0.4234, 0.5533, 0.4234, 0.5533, 0.4234, 0.553, 0.4234, 0.5502, 0.4232, 0.5502, 0.4225, 0.5504, 0.4226, 0.5504, 0.4232, 0.5497, 0.4233, 0.5497, 0.424, 0.5494, 0.424, 0.5494, 0.4234, 0.5493, 0.4233, 0.5493, 0.424, 0.5491, 0.424, 0.5491, 0.4234, 0.5502, 0.4239, 0.5502, 0.4243, 0.5501, 0.4243, 0.5501, 0.4239, 0.5533, 0.4239, 0.553, 0.4239, 0.553, 0.4238, 0.5533, 0.4238, 0.5533, 0.4234, 0.5533, 0.4239, 0.5533, 0.4238, 0.5533, 0.4234, 0.553, 0.4239, 0.553, 0.4234, 0.553, 0.4234, 0.553, 0.4238, 0.5534, 0.4234, 0.5534, 0.4238, 0.5533, 0.4239, 0.5533, 0.4234, 0.5504, 0.4239, 0.5504, 0.4243, 0.5502, 0.4243, 0.5502, 0.4239, 0.5519, 0.4243, 0.5519, 0.4239, 0.5521, 0.4239, 0.5521, 0.4243, 0.5599, 0.4243, 0.5599, 0.4239, 0.5601, 0.4239, 0.5601, 0.4243, 0.5576, 0.4224, 0.5576, 0.423, 0.5574, 0.423, 0.5574, 0.4224, 0.5534, 0.4238, 0.5536, 0.4238, 0.5537, 0.4239, 0.5533, 0.4239, 0.5536, 0.4234, 0.5534, 0.4234, 0.5533, 0.4234, 0.5537, 0.4234, 0.5536, 0.4238, 0.5536, 0.4234, 0.5537, 0.4234, 0.5537, 0.4239, 0.5519, 0.4239, 0.5519, 0.4234, 0.5523, 0.4234, 0.5523, 0.4239, 0.5527, 0.4239, 0.5527, 0.4234, 0.5529, 0.4234, 0.5529, 0.4239, 0.5478, 0.4237, 0.5478, 0.4243, 0.5476, 0.4243, 0.5476, 0.4237, 0.548, 0.4237, 0.548, 0.4243, 0.5478, 0.4243, 0.5478, 0.4237, 0.5531, 0.4241, 0.553, 0.4241, 0.553, 0.4239, 0.5531, 0.4239, 0.5512, 0.4241, 0.5512, 0.4244, 0.5511, 0.4244, 0.5511, 0.4241, 0.558, 0.424, 0.5582, 0.424, 0.5582, 0.4242, 0.558, 0.4242, 0.558, 0.4242, 0.5582, 0.4242, 0.5582, 0.4244, 0.558, 0.4244, 0.5508, 0.4237, 0.5508, 0.4239, 0.5507, 0.424, 0.5507, 0.4237, 0.5505, 0.4244, 0.5505, 0.4241, 0.5506, 0.4241, 0.5506, 0.4244, 0.5531, 0.4243, 0.553, 0.4243, 0.553, 0.4241, 0.5531, 0.4241, 0.5572, 0.4242, 0.5571, 0.4241, 0.5571, 0.4239, 0.5572, 0.4238, 0.5573, 0.4239, 0.5573, 0.4241, 0.5595, 0.4239, 0.5595, 0.4243, 0.5594, 0.4243, 0.5594, 0.4239, 0.5507, 0.4245, 0.5507, 0.4241, 0.5509, 0.4241, 0.5509, 0.4245, 0.5528, 0.4239, 0.5528, 0.4243, 0.5527, 0.4243, 0.5527, 0.4239, 0.553, 0.4239, 0.553, 0.4243, 0.5528, 0.4243, 0.5528, 0.4239, 0.5483, 0.4241, 0.5483, 0.4245, 0.5482, 0.4245, 0.5482, 0.4241, 0.5594, 0.4239, 0.5594, 0.4243, 0.5593, 0.4243, 0.5593, 0.4239, 0.5513, 0.4239, 0.5514, 0.424, 0.5514, 0.424, 0.5513, 0.4239, 0.5515, 0.4237, 0.5514, 0.4236, 0.5514, 0.4236, 0.5515, 0.4237, 0.5506, 0.4236, 0.5505, 0.4237, 0.5505, 0.4237, 0.5506, 0.4236, 0.5514, 0.424, 0.5515, 0.4239, 0.5515, 0.4239, 0.5514, 0.424, 0.5506, 0.424, 0.5507, 0.4239, 0.5507, 0.424, 0.5506, 0.4241, 0.5514, 0.4236, 0.5513, 0.4237, 0.5513, 0.4237, 0.5514, 0.4236, 0.5485, 0.4241, 0.5486, 0.4241, 0.5486, 0.4243, 0.5485, 0.4243, 0.5608, 0.4244, 0.5607, 0.4244, 0.5607, 0.4242, 0.5608, 0.4242, 0.5486, 0.4244, 0.5487, 0.4244, 0.5487, 0.4246, 0.5486, 0.4246, 0.5486, 0.4242, 0.5487, 0.4242, 0.5487, 0.4244, 0.5486, 0.4244, 0.5571, 0.4244, 0.5571, 0.4244, 0.5571, 0.4242, 0.5571, 0.4242, 0.5485, 0.4243, 0.5486, 0.4243, 0.5486, 0.4245, 0.5485, 0.4245, 0.5505, 0.4237, 0.5505, 0.4239, 0.5505, 0.424, 0.5505, 0.4237, 0.5515, 0.4239, 0.5515, 0.4237, 0.5515, 0.4237, 0.5515, 0.4239, 0.5507, 0.4239, 0.5507, 0.4237, 0.5507, 0.4237, 0.5507, 0.424, 0.5513, 0.4237, 0.5513, 0.4239, 0.5513, 0.4239, 0.5513, 0.4237, 0.5505, 0.4239, 0.5506, 0.424, 0.5506, 0.4241, 0.5505, 0.424, 0.5507, 0.4237, 0.5506, 0.4236, 0.5506, 0.4236, 0.5507, 0.4237, 0.5533, 0.424, 0.5534, 0.4239, 0.5535, 0.424, 0.5535, 0.4242, 0.5534, 0.4243, 0.5533, 0.4242, 0.5506, 0.4244, 0.5506, 0.4241, 0.5507, 0.4241, 0.5507, 0.4244, 0.5509, 0.4236, 0.5508, 0.4237, 0.5507, 0.4237, 0.5509, 0.4236, 0.5508, 0.4239, 0.5509, 0.424, 0.5509, 0.4241, 0.5507, 0.424, 0.5512, 0.4239, 0.5512, 0.4237, 0.5513, 0.4237, 0.5513, 0.424, 0.551, 0.4237, 0.5509, 0.4236, 0.5509, 0.4236, 0.551, 0.4237, 0.5573, 0.4242, 0.5573, 0.4244, 0.5573, 0.4244, 0.5573, 0.4242, 0.5572, 0.4242, 0.5572, 0.4244, 0.5572, 0.4244, 0.5572, 0.4242, 0.5487, 0.4246, 0.5487, 0.4244, 0.5488, 0.4244, 0.5488, 0.4245, 0.5488, 0.4244, 0.5488, 0.4242, 0.5489, 0.4242, 0.5489, 0.4244, 0.5487, 0.4244, 0.5487, 0.4242, 0.5488, 0.4242, 0.5488, 0.4244, 0.5488, 0.4246, 0.5488, 0.4244, 0.5489, 0.4244, 0.5489, 0.4245, 0.558, 0.4242, 0.5578, 0.4242, 0.5578, 0.424, 0.558, 0.424, 0.558, 0.4244, 0.5578, 0.4244, 0.5578, 0.4242, 0.558, 0.4242, 0.5511, 0.4241, 0.5511, 0.4244, 0.551, 0.4244, 0.551, 0.4241, 0.5509, 0.424, 0.551, 0.4239, 0.551, 0.424, 0.5509, 0.4241, 0.5578, 0.4242, 0.5576, 0.4242, 0.5576, 0.424, 0.5578, 0.424, 0.551, 0.4239, 0.551, 0.4237, 0.551, 0.4237, 0.551, 0.424, 0.5578, 0.4244, 0.5576, 0.4244, 0.5576, 0.4242, 0.5578, 0.4242, 0.5574, 0.4238, 0.5575, 0.4239, 0.5575, 0.4241, 0.5574, 0.4242, 0.5573, 0.4241, 0.5573, 0.4239, 0.5597, 0.4239, 0.5597, 0.4243, 0.5596, 0.4243, 0.5596, 0.4239, 0.5509, 0.4245, 0.5509, 0.4241, 0.551, 0.4241, 0.551, 0.4245, 0.5598, 0.4239, 0.5598, 0.4243, 0.5597, 0.4243, 0.5597, 0.4239, 0.5599, 0.4239, 0.5599, 0.4243, 0.5598, 0.4243, 0.5598, 0.4239, 0.5485, 0.4241, 0.5485, 0.4245, 0.5483, 0.4245, 0.5483, 0.4241, 0.5596, 0.4239, 0.5596, 0.4243, 0.5595, 0.4243, 0.5595, 0.4239, 0.5515, 0.4237, 0.5515, 0.4239, 0.5515, 0.4239, 0.5515, 0.4237, 0.5517, 0.4239, 0.5517, 0.4237, 0.5517, 0.4237, 0.5517, 0.4239, 0.5526, 0.4234, 0.5525, 0.4235, 0.5525, 0.4235, 0.5526, 0.4234, 0.5515, 0.4239, 0.5516, 0.424, 0.5516, 0.424, 0.5515, 0.4239, 0.5526, 0.4238, 0.5527, 0.4237, 0.5527, 0.4237, 0.5526, 0.4239, 0.5517, 0.4237, 0.5516, 0.4236, 0.5516, 0.4236, 0.5517, 0.4237, 0.5485, 0.4241, 0.5485, 0.4241, 0.5485, 0.4243, 0.5485, 0.4243, 0.549, 0.4244, 0.549, 0.4244, 0.549, 0.4242, 0.549, 0.4242, 0.5486, 0.4244, 0.5486, 0.4244, 0.5486, 0.4246, 0.5486, 0.4246, 0.5486, 0.4242, 0.5486, 0.4242, 0.5486, 0.4244, 0.5486, 0.4244, 0.5572, 0.4244, 0.5571, 0.4244, 0.5571, 0.4242, 0.5572, 0.4242, 0.5485, 0.4243, 0.5485, 0.4243, 0.5485, 0.4245, 0.5485, 0.4245, 0.5525, 0.4235, 0.5525, 0.4237, 0.5525, 0.4237, 0.5525, 0.4235, 0.5516, 0.424, 0.5517, 0.4239, 0.5517, 0.4239, 0.5516, 0.424, 0.5527, 0.4237, 0.5527, 0.4235, 0.5527, 0.4235, 0.5527, 0.4237, 0.5516, 0.4236, 0.5515, 0.4237, 0.5515, 0.4237, 0.5516, 0.4236, 0.5525, 0.4237, 0.5526, 0.4238, 0.5526, 0.4239, 0.5525, 0.4237, 0.5527, 0.4235, 0.5526, 0.4234, 0.5526, 0.4234, 0.5527, 0.4235, 0.5527, 0.424, 0.5527, 0.4242, 0.5526, 0.4242, 0.5525, 0.4242, 0.5525, 0.424, 0.5526, 0.4239, 0.5511, 0.424, 0.5512, 0.4239, 0.5513, 0.424, 0.5511, 0.4241, 0.5512, 0.4237, 0.5511, 0.4236, 0.5511, 0.4236, 0.5513, 0.4237, 0.551, 0.4239, 0.5511, 0.424, 0.5511, 0.4241, 0.551, 0.424, 0.5574, 0.4242, 0.5574, 0.4244, 0.5573, 0.4244, 0.5573, 0.4242, 0.5573, 0.4242, 0.5573, 0.4244, 0.5572, 0.4244, 0.5572, 0.4242, 0.5487, 0.4246, 0.5487, 0.4244, 0.5487, 0.4244, 0.5487, 0.4245, 0.5488, 0.4244, 0.5488, 0.4242, 0.5488, 0.4242, 0.5488, 0.4244, 0.5487, 0.4244, 0.5487, 0.4242, 0.5487, 0.4242, 0.5487, 0.4244, 0.5488, 0.4246, 0.5488, 0.4244, 0.5488, 0.4244, 0.5488, 0.4245, 0.5511, 0.4236, 0.551, 0.4237, 0.551, 0.4237, 0.5511, 0.4236, 0.551, 0.4237, 0.551, 0.4239, 0.551, 0.424, 0.551, 0.4237, 0.5495, 0.4244, 0.5495, 0.424, 0.5496, 0.424, 0.5496, 0.4244, 0.5491, 0.4244, 0.5491, 0.424, 0.5492, 0.424, 0.5492, 0.4244, 0.5493, 0.4244, 0.5493, 0.424, 0.5495, 0.424, 0.5495, 0.4244, 0.5493, 0.424, 0.5493, 0.4244, 0.5492, 0.4244, 0.5492, 0.424, 0.5566, 0.4242, 0.5566, 0.4238, 0.5568, 0.4238, 0.5568, 0.4242, 0.5568, 0.4242, 0.5568, 0.4238, 0.5571, 0.4238, 0.5571, 0.4242, 0.5001, 0.01203, 0.5001, 0.01436, 0.5001, 0.01436, 0.5001, 0.01203, 0.4953, 0.02457, 0.4944, 0.02457, 0.4944, 0.02457, 0.4953, 0.02457, 0.502, 0.02882, 0.502, 0.03115, 0.502, 0.03115, 0.502, 0.02882, 0.5011, 0.02882, 0.502, 0.02882, 0.502, 0.02882, 0.5011, 0.02882, 0.5011, 0.03115, 0.5011, 0.02882, 0.502, 0.02882, 0.502, 0.03115, 0.4953, 0.02457, 0.4944, 0.02457, 0.4944, 0.02457, 0.4953, 0.02457, 0.5011, 0.02882, 0.502, 0.02882, 0.502, 0.02882, 0.5011, 0.02882, 0.502, 0.02882, 0.502, 0.03115, 0.502, 0.03115, 0.502, 0.02882])
me_cube.materials.append(mat_material)
me_cube.use_remesh_preserve_volume = False
me_cube.use_remesh_preserve_attributes = False
me_cube.use_mirror_vertex_groups = False
me_cube.update()

# ---- objects
ob_sun = bpy.data.objects.new('Sun', light_sun)
ob_cube = bpy.data.objects.new('Cube', me_cube)
ob_camera = bpy.data.objects.new('Camera', cam_camera)

# ---- transforms, parenting, visibility, modifiers, constraints
ob_sun.location = (16.21, 3.391, 16.77)
ob_sun.rotation_euler = (-0.1442, -0.3511, -0.1143)
ob_sun.lineart.crease_threshold = 0.0
ob_cube.location = (0.0, 0.0, 0.0)
ob_cube.lock_rotations_4d = False
ob_cube.empty_display_type = 'ARROWS'
ob_cube.lineart.crease_threshold = 0.0
_m = ob_cube.modifiers.new('DecimateMod', 'DECIMATE')
_m.use_collapse_triangulate = True
ob_camera.location = (20.27, -13.16, 10.7)
ob_camera.rotation_euler = (1.277, 3.544e-07, 0.9058)
ob_camera.lock_rotations_4d = False
ob_camera.empty_display_type = 'ARROWS'
ob_camera.color = (0.0, 0.0, 0.0, 0.0)
ob_camera.display_type = 'WIRE'
ob_camera.lineart.crease_threshold = 0.0

# ---- collection membership
col_collection_1.objects.link(ob_sun)
col_collection_1.objects.link(ob_cube)
col_collection_1.objects.link(ob_camera)

# ---- scene / render settings (as saved in the file)
scene.camera = ob_camera
scene.frame_start = 1; scene.frame_end = 250; scene.frame_set(1)
scene.render.engine = 'CYCLES'
scene.render.resolution_percentage = 50
scene.render.dither_intensity = 0.0
scene.cycles.use_denoising = False
scene.cycles.samples = 128
scene.cycles.sampling_pattern = 'TABULATED_SOBOL'
scene.cycles.light_sampling_threshold = 0.0
scene.cycles.use_adaptive_sampling = False
scene.cycles.use_light_tree = False
scene.cycles.blur_glossy = 0.0
scene.cycles.sample_clamp_indirect = 0.0
scene.view_settings.view_transform = 'Standard'
bpy.context.view_layer.update()
